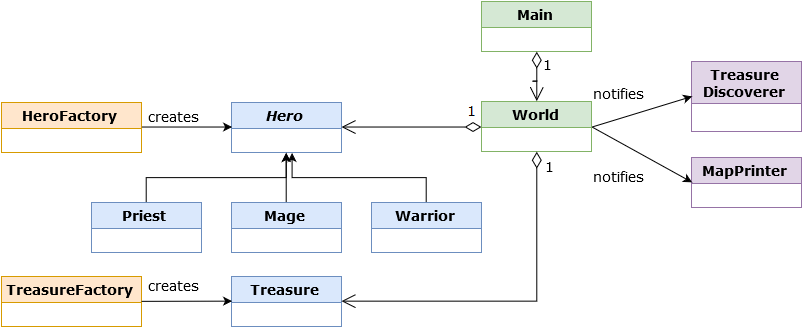

The diagram above was exported from draw.io. Its source (the exported page's mxGraphModel, read from the mxfile embedded in the PNG):
<mxGraphModel dx="1080" dy="548" grid="1" gridSize="10" guides="1" tooltips="1" connect="1" arrows="1" fold="1" page="1" pageScale="1" pageWidth="826" pageHeight="1169" math="0" shadow="0">
  <root>
    <mxCell id="0" />
    <mxCell id="1" parent="0" />
    <mxCell id="397f57cc08d089f4-1" value="World" style="swimlane;html=1;fontStyle=1;align=center;verticalAlign=top;childLayout=stackLayout;horizontal=1;startSize=26;horizontalStack=0;resizeParent=1;resizeLast=0;collapsible=1;marginBottom=0;swimlaneFillColor=#ffffff;shadow=0;fillColor=#d5e8d4;fontFamily=Verdana;fontSize=14;strokeColor=#82b366;" vertex="1" parent="1">
      <mxGeometry x="740" y="190" width="110" height="50" as="geometry" />
    </mxCell>
    <mxCell id="397f57cc08d089f4-5" value="Hero" style="swimlane;html=1;fontStyle=3;align=center;verticalAlign=top;childLayout=stackLayout;horizontal=1;startSize=26;horizontalStack=0;resizeParent=1;resizeLast=0;collapsible=1;marginBottom=0;swimlaneFillColor=#ffffff;shadow=0;fillColor=#dae8fc;fontFamily=Verdana;fontSize=14;strokeColor=#6c8ebf;" vertex="1" parent="1">
      <mxGeometry x="490" y="191" width="110" height="50" as="geometry" />
    </mxCell>
    <mxCell id="397f57cc08d089f4-6" value="Mage" style="swimlane;html=1;fontStyle=1;align=center;verticalAlign=top;childLayout=stackLayout;horizontal=1;startSize=26;horizontalStack=0;resizeParent=1;resizeLast=0;collapsible=1;marginBottom=0;swimlaneFillColor=#ffffff;shadow=0;fillColor=#dae8fc;fontFamily=Verdana;fontSize=14;strokeColor=#6c8ebf;" vertex="1" parent="1">
      <mxGeometry x="490" y="291" width="110" height="50" as="geometry" />
    </mxCell>
    <mxCell id="397f57cc08d089f4-7" value="Priest" style="swimlane;html=1;fontStyle=1;align=center;verticalAlign=top;childLayout=stackLayout;horizontal=1;startSize=26;horizontalStack=0;resizeParent=1;resizeLast=0;collapsible=1;marginBottom=0;swimlaneFillColor=#ffffff;shadow=0;fillColor=#dae8fc;fontFamily=Verdana;fontSize=14;strokeColor=#6c8ebf;" vertex="1" parent="1">
      <mxGeometry x="350" y="291" width="110" height="50" as="geometry" />
    </mxCell>
    <mxCell id="397f57cc08d089f4-8" value="Warrior" style="swimlane;html=1;fontStyle=1;align=center;verticalAlign=top;childLayout=stackLayout;horizontal=1;startSize=26;horizontalStack=0;resizeParent=1;resizeLast=0;collapsible=1;marginBottom=0;swimlaneFillColor=#ffffff;shadow=0;fillColor=#dae8fc;fontFamily=Verdana;fontSize=14;strokeColor=#6c8ebf;" vertex="1" parent="1">
      <mxGeometry x="630" y="291" width="110" height="50" as="geometry" />
    </mxCell>
    <mxCell id="397f57cc08d089f4-13" style="edgeStyle=orthogonalEdgeStyle;rounded=0;html=1;exitX=0.5;exitY=0;entryX=0.5;entryY=1;jettySize=auto;orthogonalLoop=1;fontFamily=Verdana;fontSize=14;" edge="1" parent="1" source="397f57cc08d089f4-7" target="397f57cc08d089f4-5">
      <mxGeometry relative="1" as="geometry" />
    </mxCell>
    <mxCell id="397f57cc08d089f4-14" style="edgeStyle=orthogonalEdgeStyle;rounded=0;html=1;exitX=0.5;exitY=0;entryX=0.5;entryY=1;jettySize=auto;orthogonalLoop=1;fontFamily=Verdana;fontSize=14;" edge="1" parent="1" source="397f57cc08d089f4-6" target="397f57cc08d089f4-5">
      <mxGeometry relative="1" as="geometry">
        <Array as="points">
          <mxPoint x="545" y="271" />
          <mxPoint x="545" y="271" />
        </Array>
      </mxGeometry>
    </mxCell>
    <mxCell id="397f57cc08d089f4-15" style="edgeStyle=orthogonalEdgeStyle;rounded=0;html=1;exitX=0.5;exitY=0;jettySize=auto;orthogonalLoop=1;fontFamily=Verdana;fontSize=14;" edge="1" parent="1" source="397f57cc08d089f4-8">
      <mxGeometry relative="1" as="geometry">
        <mxPoint x="550" y="241" as="targetPoint" />
        <Array as="points">
          <mxPoint x="685" y="266" />
          <mxPoint x="550" y="266" />
        </Array>
      </mxGeometry>
    </mxCell>
    <mxCell id="397f57cc08d089f4-16" value="MapPrinter&lt;br&gt;" style="swimlane;html=1;fontStyle=1;align=center;verticalAlign=top;childLayout=stackLayout;horizontal=1;startSize=26;horizontalStack=0;resizeParent=1;resizeLast=0;collapsible=1;marginBottom=0;swimlaneFillColor=#ffffff;shadow=0;fillColor=#e1d5e7;fontFamily=Verdana;fontSize=14;strokeColor=#9673a6;" vertex="1" parent="1">
      <mxGeometry x="950" y="246" width="110" height="50" as="geometry" />
    </mxCell>
    <mxCell id="397f57cc08d089f4-17" value="Treasure&lt;br&gt;Discoverer&lt;br&gt;" style="swimlane;html=1;fontStyle=1;align=center;verticalAlign=top;childLayout=stackLayout;horizontal=1;startSize=42;horizontalStack=0;resizeParent=1;resizeLast=0;collapsible=1;marginBottom=0;swimlaneFillColor=#ffffff;shadow=0;fillColor=#e1d5e7;fontFamily=Verdana;fontSize=14;strokeColor=#9673a6;" vertex="1" parent="1">
      <mxGeometry x="950" y="150" width="110" height="70" as="geometry" />
    </mxCell>
    <mxCell id="397f57cc08d089f4-32" value="HeroFactory" style="swimlane;html=1;fontStyle=1;align=center;verticalAlign=top;childLayout=stackLayout;horizontal=1;startSize=26;horizontalStack=0;resizeParent=1;resizeLast=0;collapsible=1;marginBottom=0;swimlaneFillColor=#ffffff;shadow=0;fillColor=#ffe6cc;fontFamily=Verdana;fontSize=14;strokeColor=#d79b00;" vertex="1" parent="1">
      <mxGeometry x="260" y="191" width="140" height="50" as="geometry" />
    </mxCell>
    <mxCell id="397f57cc08d089f4-35" value="Treasure" style="swimlane;html=1;fontStyle=1;align=center;verticalAlign=top;childLayout=stackLayout;horizontal=1;startSize=26;horizontalStack=0;resizeParent=1;resizeLast=0;collapsible=1;marginBottom=0;swimlaneFillColor=#ffffff;shadow=0;fillColor=#dae8fc;fontFamily=Verdana;fontSize=14;strokeColor=#6c8ebf;" vertex="1" parent="1">
      <mxGeometry x="490" y="365" width="110" height="50" as="geometry" />
    </mxCell>
    <mxCell id="397f57cc08d089f4-36" value="TreasureFactory" style="swimlane;html=1;fontStyle=1;align=center;verticalAlign=top;childLayout=stackLayout;horizontal=1;startSize=26;horizontalStack=0;resizeParent=1;resizeLast=0;collapsible=1;marginBottom=0;swimlaneFillColor=#ffffff;shadow=0;fillColor=#ffe6cc;fontFamily=Verdana;fontSize=14;strokeColor=#d79b00;" vertex="1" parent="1">
      <mxGeometry x="260" y="365" width="140" height="50" as="geometry" />
    </mxCell>
    <mxCell id="15ecdc761f0686b1-1" value="" style="endArrow=classic;html=1;fontFamily=Verdana;fontSize=14;entryX=0;entryY=0.5;" edge="1" parent="1" source="397f57cc08d089f4-36" target="397f57cc08d089f4-35">
      <mxGeometry width="50" height="50" relative="1" as="geometry">
        <mxPoint x="350" y="425" as="sourcePoint" />
        <mxPoint x="400" y="375" as="targetPoint" />
      </mxGeometry>
    </mxCell>
    <mxCell id="15ecdc761f0686b1-2" value="creates" style="text;html=1;resizable=0;points=[];autosize=1;align=left;verticalAlign=top;spacingTop=-4;fontSize=14;fontFamily=Verdana;" vertex="1" parent="1">
      <mxGeometry x="405" y="365" width="70" height="20" as="geometry" />
    </mxCell>
    <mxCell id="15ecdc761f0686b1-3" value="" style="endArrow=classic;html=1;fontFamily=Verdana;fontSize=14;entryX=0;entryY=0.5;exitX=1;exitY=0.5;" edge="1" parent="1" source="397f57cc08d089f4-32" target="397f57cc08d089f4-5">
      <mxGeometry x="403" y="221" width="50" height="50" as="geometry">
        <mxPoint x="403" y="221" as="sourcePoint" />
        <mxPoint x="503" y="221" as="targetPoint" />
        <Array as="points" />
      </mxGeometry>
    </mxCell>
    <mxCell id="15ecdc761f0686b1-4" value="creates" style="text;html=1;resizable=0;points=[];autosize=1;align=left;verticalAlign=top;spacingTop=-4;fontSize=14;fontFamily=Verdana;" vertex="1" parent="1">
      <mxGeometry x="405.00000000000006" y="196" width="70" height="20" as="geometry" />
    </mxCell>
    <mxCell id="15ecdc761f0686b1-5" value="" style="endArrow=classic;html=1;fontFamily=Verdana;fontSize=14;exitX=1;exitY=0.5;entryX=0;entryY=0.5;" edge="1" parent="1" source="397f57cc08d089f4-1" target="397f57cc08d089f4-17">
      <mxGeometry width="50" height="50" relative="1" as="geometry">
        <mxPoint x="830" y="220" as="sourcePoint" />
        <mxPoint x="1010" y="185" as="targetPoint" />
      </mxGeometry>
    </mxCell>
    <mxCell id="15ecdc761f0686b1-6" value="" style="endArrow=classic;html=1;fontFamily=Verdana;fontSize=14;exitX=1;exitY=0.5;entryX=0;entryY=0.5;" edge="1" parent="1" source="397f57cc08d089f4-1" target="397f57cc08d089f4-16">
      <mxGeometry x="850.4285714285716" y="195.42857142857144" width="50" height="50" as="geometry">
        <mxPoint x="850.4285714285716" y="225.42857142857144" as="sourcePoint" />
        <mxPoint x="1000.4285714285716" y="195.42857142857144" as="targetPoint" />
      </mxGeometry>
    </mxCell>
    <mxCell id="15ecdc761f0686b1-7" value="notifies" style="text;html=1;resizable=0;points=[];autosize=1;align=left;verticalAlign=top;spacingTop=-4;fontSize=14;fontFamily=Verdana;" vertex="1" parent="1">
      <mxGeometry x="850" y="173" width="70" height="20" as="geometry" />
    </mxCell>
    <mxCell id="15ecdc761f0686b1-8" value="notifies" style="text;html=1;resizable=0;points=[];autosize=1;align=left;verticalAlign=top;spacingTop=-4;fontSize=14;fontFamily=Verdana;" vertex="1" parent="1">
      <mxGeometry x="850" y="256" width="70" height="20" as="geometry" />
    </mxCell>
    <mxCell id="15ecdc761f0686b1-9" value="1" style="endArrow=open;html=1;endSize=12;startArrow=diamondThin;startSize=14;startFill=0;edgeStyle=orthogonalEdgeStyle;align=left;verticalAlign=bottom;fontFamily=Verdana;fontSize=14;rounded=0;entryX=1;entryY=0.5;exitX=0;exitY=0.5;" edge="1" parent="1" source="397f57cc08d089f4-1" target="397f57cc08d089f4-5">
      <mxGeometry x="-0.7647" y="-5" relative="1" as="geometry">
        <mxPoint x="760" y="220" as="sourcePoint" />
        <mxPoint x="930" y="280" as="targetPoint" />
        <Array as="points" />
        <mxPoint as="offset" />
      </mxGeometry>
    </mxCell>
    <mxCell id="15ecdc761f0686b1-15" value="1" style="text;html=1;resizable=0;points=[];autosize=1;align=left;verticalAlign=top;spacingTop=-4;fontSize=14;fontFamily=Verdana;" vertex="1" parent="1">
      <mxGeometry x="802" y="246" width="20" height="20" as="geometry" />
    </mxCell>
    <mxCell id="15ecdc761f0686b1-19" value="Main" style="swimlane;html=1;fontStyle=1;align=center;verticalAlign=top;childLayout=stackLayout;horizontal=1;startSize=26;horizontalStack=0;resizeParent=1;resizeLast=0;collapsible=1;marginBottom=0;swimlaneFillColor=#ffffff;shadow=0;fillColor=#d5e8d4;fontFamily=Verdana;fontSize=14;strokeColor=#82b366;" vertex="1" parent="1">
      <mxGeometry x="740" y="90" width="110" height="50" as="geometry" />
    </mxCell>
    <mxCell id="15ecdc761f0686b1-22" value="" style="endArrow=open;html=1;endSize=12;startArrow=diamondThin;startSize=14;startFill=0;edgeStyle=orthogonalEdgeStyle;align=left;verticalAlign=bottom;fontFamily=Verdana;fontSize=14;flipV=0;exitX=0.5;exitY=1;rounded=0;entryX=0.5;entryY=0;" edge="1" parent="1" source="15ecdc761f0686b1-19" target="397f57cc08d089f4-1">
      <mxGeometry x="-1" y="3" relative="1" as="geometry">
        <mxPoint x="720" y="172" as="sourcePoint" />
        <mxPoint x="880" y="172" as="targetPoint" />
        <Array as="points">
          <mxPoint x="791" y="170" />
          <mxPoint x="791" y="170" />
        </Array>
      </mxGeometry>
    </mxCell>
    <mxCell id="15ecdc761f0686b1-24" value="1" style="text;html=1;fontSize=14;fontFamily=Verdana;" vertex="1" parent="1">
      <mxGeometry x="800" y="140" width="30" height="30" as="geometry" />
    </mxCell>
    <mxCell id="15ecdc761f0686b1-27" value="" style="endArrow=open;html=1;endSize=12;startArrow=diamondThin;startSize=14;startFill=0;edgeStyle=orthogonalEdgeStyle;align=left;verticalAlign=bottom;fontFamily=Verdana;fontSize=14;rounded=0;entryX=1;entryY=0.5;exitX=0.5;exitY=1;" edge="1" parent="1" source="397f57cc08d089f4-1">
      <mxGeometry x="600" y="389.52941176470586" as="geometry">
        <mxPoint x="740" y="389.52941176470586" as="sourcePoint" />
        <mxPoint x="600" y="389.52941176470586" as="targetPoint" />
        <Array as="points">
          <mxPoint x="795" y="390" />
        </Array>
        <mxPoint as="offset" />
      </mxGeometry>
    </mxCell>
  </root>
</mxGraphModel>